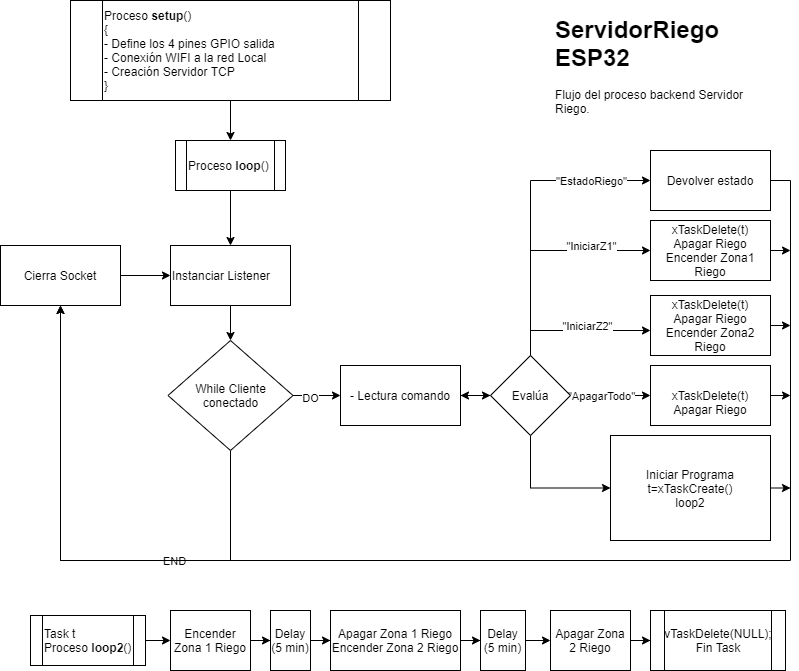

The diagram above was exported from draw.io. Its source (the exported page's mxGraphModel, read from the mxfile embedded in the PNG):
<mxGraphModel dx="1038" dy="1647" grid="1" gridSize="10" guides="1" tooltips="1" connect="1" arrows="1" fold="1" page="1" pageScale="1" pageWidth="850" pageHeight="1100" math="0" shadow="0">
  <root>
    <mxCell id="0" />
    <mxCell id="1" parent="0" />
    <mxCell id="-bE2ONSkaA_L7sRKrDCE-45" value="" style="edgeStyle=orthogonalEdgeStyle;rounded=0;orthogonalLoop=1;jettySize=auto;html=1;" parent="1" source="-bE2ONSkaA_L7sRKrDCE-43" target="-bE2ONSkaA_L7sRKrDCE-44" edge="1">
      <mxGeometry relative="1" as="geometry" />
    </mxCell>
    <mxCell id="-bE2ONSkaA_L7sRKrDCE-43" value="&lt;div&gt;&lt;div&gt;Proceso &lt;b&gt;setup&lt;/b&gt;()&lt;/div&gt;&lt;span&gt;&lt;div&gt;&lt;span&gt;{&lt;/span&gt;&lt;/div&gt;&lt;div&gt;&lt;span&gt;- Define los 4 pines GPIO salida&lt;/span&gt;&lt;/div&gt;&lt;/span&gt;&lt;/div&gt;&lt;div&gt;&lt;div&gt;&lt;span&gt;- Conexión WIFI a la red Local&lt;/span&gt;&lt;/div&gt;&lt;div&gt;- Creación Servidor TCP&lt;/div&gt;&lt;span&gt;&lt;div&gt;&lt;span&gt;}&lt;/span&gt;&lt;/div&gt;&lt;/span&gt;&lt;/div&gt;" style="shape=process;whiteSpace=wrap;html=1;backgroundOutline=1;align=left;" parent="1" vertex="1">
      <mxGeometry x="120" y="-1090" width="320" height="100" as="geometry" />
    </mxCell>
    <mxCell id="-bE2ONSkaA_L7sRKrDCE-47" value="" style="edgeStyle=orthogonalEdgeStyle;rounded=0;orthogonalLoop=1;jettySize=auto;html=1;" parent="1" source="-bE2ONSkaA_L7sRKrDCE-44" target="-bE2ONSkaA_L7sRKrDCE-46" edge="1">
      <mxGeometry relative="1" as="geometry" />
    </mxCell>
    <mxCell id="-bE2ONSkaA_L7sRKrDCE-44" value="Proceso &lt;b&gt;loop&lt;/b&gt;()" style="shape=process;whiteSpace=wrap;html=1;backgroundOutline=1;align=left;" parent="1" vertex="1">
      <mxGeometry x="225" y="-950" width="110" height="50" as="geometry" />
    </mxCell>
    <mxCell id="-bE2ONSkaA_L7sRKrDCE-49" value="" style="edgeStyle=orthogonalEdgeStyle;rounded=0;orthogonalLoop=1;jettySize=auto;html=1;entryX=0.5;entryY=0;entryDx=0;entryDy=0;" parent="1" source="-bE2ONSkaA_L7sRKrDCE-46" target="-bE2ONSkaA_L7sRKrDCE-50" edge="1">
      <mxGeometry relative="1" as="geometry">
        <mxPoint x="460" y="-830" as="targetPoint" />
      </mxGeometry>
    </mxCell>
    <mxCell id="-bE2ONSkaA_L7sRKrDCE-46" value="Instanciar Listener" style="whiteSpace=wrap;html=1;align=left;" parent="1" vertex="1">
      <mxGeometry x="220" y="-845" width="120" height="60" as="geometry" />
    </mxCell>
    <mxCell id="-bE2ONSkaA_L7sRKrDCE-52" value="" style="edgeStyle=orthogonalEdgeStyle;rounded=0;orthogonalLoop=1;jettySize=auto;html=1;exitX=0.5;exitY=1;exitDx=0;exitDy=0;entryX=0.5;entryY=1;entryDx=0;entryDy=0;" parent="1" source="-bE2ONSkaA_L7sRKrDCE-50" target="-bE2ONSkaA_L7sRKrDCE-51" edge="1">
      <mxGeometry relative="1" as="geometry">
        <mxPoint x="280" y="-600" as="targetPoint" />
        <Array as="points">
          <mxPoint x="280" y="-530" />
          <mxPoint x="110" y="-530" />
        </Array>
      </mxGeometry>
    </mxCell>
    <mxCell id="Y87M3KGuUMKifj8F_ifL-40" value="END" style="edgeLabel;html=1;align=center;verticalAlign=middle;resizable=0;points=[];" parent="-bE2ONSkaA_L7sRKrDCE-52" vertex="1" connectable="0">
      <mxGeometry x="-0.3757" relative="1" as="geometry">
        <mxPoint as="offset" />
      </mxGeometry>
    </mxCell>
    <mxCell id="-bE2ONSkaA_L7sRKrDCE-55" value="" style="edgeStyle=orthogonalEdgeStyle;rounded=0;orthogonalLoop=1;jettySize=auto;html=1;" parent="1" source="-bE2ONSkaA_L7sRKrDCE-50" target="-bE2ONSkaA_L7sRKrDCE-54" edge="1">
      <mxGeometry relative="1" as="geometry" />
    </mxCell>
    <mxCell id="-bE2ONSkaA_L7sRKrDCE-56" value="DO" style="edgeLabel;html=1;align=center;verticalAlign=middle;resizable=0;points=[];" parent="-bE2ONSkaA_L7sRKrDCE-55" vertex="1" connectable="0">
      <mxGeometry x="-0.2897" y="-2" relative="1" as="geometry">
        <mxPoint as="offset" />
      </mxGeometry>
    </mxCell>
    <mxCell id="-bE2ONSkaA_L7sRKrDCE-50" value="While Cliente conectado" style="rhombus;whiteSpace=wrap;html=1;" parent="1" vertex="1">
      <mxGeometry x="217.5" y="-750" width="125" height="110" as="geometry" />
    </mxCell>
    <mxCell id="Y87M3KGuUMKifj8F_ifL-3" value="" style="edgeStyle=orthogonalEdgeStyle;rounded=0;orthogonalLoop=1;jettySize=auto;html=1;" parent="1" source="-bE2ONSkaA_L7sRKrDCE-51" target="-bE2ONSkaA_L7sRKrDCE-46" edge="1">
      <mxGeometry relative="1" as="geometry" />
    </mxCell>
    <mxCell id="-bE2ONSkaA_L7sRKrDCE-51" value="Cierra Socket" style="whiteSpace=wrap;html=1;" parent="1" vertex="1">
      <mxGeometry x="50" y="-845" width="120" height="60" as="geometry" />
    </mxCell>
    <mxCell id="Y87M3KGuUMKifj8F_ifL-2" value="" style="edgeStyle=orthogonalEdgeStyle;rounded=0;orthogonalLoop=1;jettySize=auto;html=1;" parent="1" source="-bE2ONSkaA_L7sRKrDCE-54" edge="1">
      <mxGeometry relative="1" as="geometry">
        <mxPoint x="540" y="-695" as="targetPoint" />
      </mxGeometry>
    </mxCell>
    <mxCell id="-bE2ONSkaA_L7sRKrDCE-54" value="&lt;div style=&quot;text-align: left&quot;&gt;- Lectura comando&lt;/div&gt;" style="whiteSpace=wrap;html=1;" parent="1" vertex="1">
      <mxGeometry x="390" y="-725" width="120" height="60" as="geometry" />
    </mxCell>
    <mxCell id="-bE2ONSkaA_L7sRKrDCE-63" value="&lt;h1&gt;ServidorRiego ESP32&lt;/h1&gt;&lt;p&gt;Flujo del proceso backend Servidor Riego.&amp;nbsp;&lt;/p&gt;" style="text;html=1;strokeColor=none;fillColor=none;spacing=5;spacingTop=-20;whiteSpace=wrap;overflow=hidden;rounded=0;" parent="1" vertex="1">
      <mxGeometry x="600" y="-1080" width="220" height="120" as="geometry" />
    </mxCell>
    <mxCell id="Y87M3KGuUMKifj8F_ifL-16" style="edgeStyle=orthogonalEdgeStyle;rounded=0;orthogonalLoop=1;jettySize=auto;html=1;exitX=1;exitY=0.5;exitDx=0;exitDy=0;" parent="1" source="Y87M3KGuUMKifj8F_ifL-4" edge="1">
      <mxGeometry relative="1" as="geometry">
        <mxPoint x="840" y="-765" as="targetPoint" />
      </mxGeometry>
    </mxCell>
    <mxCell id="Y87M3KGuUMKifj8F_ifL-4" value="xTaskDelete(t)&lt;br&gt;Apagar Riego&lt;br&gt;Encender Zona2 Riego" style="whiteSpace=wrap;html=1;" parent="1" vertex="1">
      <mxGeometry x="700" y="-795" width="120" height="60" as="geometry" />
    </mxCell>
    <mxCell id="Y87M3KGuUMKifj8F_ifL-15" style="edgeStyle=orthogonalEdgeStyle;rounded=0;orthogonalLoop=1;jettySize=auto;html=1;exitX=1;exitY=0.5;exitDx=0;exitDy=0;" parent="1" source="Y87M3KGuUMKifj8F_ifL-6" edge="1">
      <mxGeometry relative="1" as="geometry">
        <mxPoint x="840" y="-840" as="targetPoint" />
      </mxGeometry>
    </mxCell>
    <mxCell id="Y87M3KGuUMKifj8F_ifL-6" value="xTaskDelete(t)&lt;br&gt;Apagar Riego&lt;br&gt;Encender Zona1 Riego" style="whiteSpace=wrap;html=1;" parent="1" vertex="1">
      <mxGeometry x="700" y="-870" width="120" height="60" as="geometry" />
    </mxCell>
    <mxCell id="Y87M3KGuUMKifj8F_ifL-39" style="edgeStyle=orthogonalEdgeStyle;rounded=0;orthogonalLoop=1;jettySize=auto;html=1;exitX=1;exitY=0.5;exitDx=0;exitDy=0;entryX=0.5;entryY=1;entryDx=0;entryDy=0;" parent="1" source="Y87M3KGuUMKifj8F_ifL-8" target="-bE2ONSkaA_L7sRKrDCE-51" edge="1">
      <mxGeometry relative="1" as="geometry">
        <mxPoint x="330" y="-550" as="targetPoint" />
        <Array as="points">
          <mxPoint x="840" y="-910" />
          <mxPoint x="840" y="-530" />
          <mxPoint x="110" y="-530" />
        </Array>
      </mxGeometry>
    </mxCell>
    <mxCell id="Y87M3KGuUMKifj8F_ifL-8" value="Devolver estado" style="whiteSpace=wrap;html=1;" parent="1" vertex="1">
      <mxGeometry x="700" y="-940" width="120" height="60" as="geometry" />
    </mxCell>
    <mxCell id="Y87M3KGuUMKifj8F_ifL-20" value="" style="edgeStyle=orthogonalEdgeStyle;rounded=0;orthogonalLoop=1;jettySize=auto;html=1;" parent="1" source="Y87M3KGuUMKifj8F_ifL-19" target="-bE2ONSkaA_L7sRKrDCE-54" edge="1">
      <mxGeometry relative="1" as="geometry" />
    </mxCell>
    <mxCell id="Y87M3KGuUMKifj8F_ifL-21" style="edgeStyle=orthogonalEdgeStyle;rounded=0;orthogonalLoop=1;jettySize=auto;html=1;entryX=0;entryY=0.5;entryDx=0;entryDy=0;" parent="1" source="Y87M3KGuUMKifj8F_ifL-19" target="Y87M3KGuUMKifj8F_ifL-8" edge="1">
      <mxGeometry relative="1" as="geometry">
        <Array as="points">
          <mxPoint x="580" y="-910" />
        </Array>
      </mxGeometry>
    </mxCell>
    <mxCell id="Y87M3KGuUMKifj8F_ifL-22" value="&quot;EstadoRiego&quot;" style="edgeLabel;html=1;align=center;verticalAlign=middle;resizable=0;points=[];" parent="Y87M3KGuUMKifj8F_ifL-21" vertex="1" connectable="0">
      <mxGeometry x="-0.0306" y="-2" relative="1" as="geometry">
        <mxPoint x="58" y="-32" as="offset" />
      </mxGeometry>
    </mxCell>
    <mxCell id="Y87M3KGuUMKifj8F_ifL-23" style="edgeStyle=orthogonalEdgeStyle;rounded=0;orthogonalLoop=1;jettySize=auto;html=1;entryX=0;entryY=0.5;entryDx=0;entryDy=0;" parent="1" source="Y87M3KGuUMKifj8F_ifL-19" target="Y87M3KGuUMKifj8F_ifL-6" edge="1">
      <mxGeometry relative="1" as="geometry">
        <Array as="points">
          <mxPoint x="580" y="-840" />
        </Array>
      </mxGeometry>
    </mxCell>
    <mxCell id="Y87M3KGuUMKifj8F_ifL-24" value="&quot;IniciarZ1&quot;" style="edgeLabel;html=1;align=center;verticalAlign=middle;resizable=0;points=[];" parent="Y87M3KGuUMKifj8F_ifL-23" vertex="1" connectable="0">
      <mxGeometry x="-0.24" y="1" relative="1" as="geometry">
        <mxPoint x="61" y="-24" as="offset" />
      </mxGeometry>
    </mxCell>
    <mxCell id="Y87M3KGuUMKifj8F_ifL-25" style="edgeStyle=orthogonalEdgeStyle;rounded=0;orthogonalLoop=1;jettySize=auto;html=1;exitX=0.5;exitY=0;exitDx=0;exitDy=0;entryX=0;entryY=0.5;entryDx=0;entryDy=0;" parent="1" edge="1">
      <mxGeometry relative="1" as="geometry">
        <mxPoint x="580" y="-705" as="sourcePoint" />
        <mxPoint x="700" y="-760" as="targetPoint" />
        <Array as="points">
          <mxPoint x="580" y="-760" />
        </Array>
      </mxGeometry>
    </mxCell>
    <mxCell id="Y87M3KGuUMKifj8F_ifL-26" value="&quot;IniciarZ2&quot;" style="edgeLabel;html=1;align=center;verticalAlign=middle;resizable=0;points=[];" parent="Y87M3KGuUMKifj8F_ifL-25" vertex="1" connectable="0">
      <mxGeometry x="-0.0497" y="-2" relative="1" as="geometry">
        <mxPoint x="28" y="-7" as="offset" />
      </mxGeometry>
    </mxCell>
    <mxCell id="Y87M3KGuUMKifj8F_ifL-28" style="edgeStyle=orthogonalEdgeStyle;rounded=0;orthogonalLoop=1;jettySize=auto;html=1;exitX=1;exitY=0.5;exitDx=0;exitDy=0;entryX=0;entryY=0.5;entryDx=0;entryDy=0;" parent="1" source="Y87M3KGuUMKifj8F_ifL-19" target="Y87M3KGuUMKifj8F_ifL-27" edge="1">
      <mxGeometry relative="1" as="geometry" />
    </mxCell>
    <mxCell id="Y87M3KGuUMKifj8F_ifL-29" value="&quot;ApagarTodo&quot;" style="edgeLabel;html=1;align=center;verticalAlign=middle;resizable=0;points=[];" parent="Y87M3KGuUMKifj8F_ifL-28" vertex="1" connectable="0">
      <mxGeometry x="-0.74" relative="1" as="geometry">
        <mxPoint x="20" as="offset" />
      </mxGeometry>
    </mxCell>
    <mxCell id="Y87M3KGuUMKifj8F_ifL-31" style="edgeStyle=orthogonalEdgeStyle;rounded=0;orthogonalLoop=1;jettySize=auto;html=1;exitX=0.5;exitY=1;exitDx=0;exitDy=0;entryX=0;entryY=0.5;entryDx=0;entryDy=0;" parent="1" source="Y87M3KGuUMKifj8F_ifL-19" target="Y87M3KGuUMKifj8F_ifL-30" edge="1">
      <mxGeometry relative="1" as="geometry" />
    </mxCell>
    <mxCell id="Y87M3KGuUMKifj8F_ifL-19" value="Evalúa" style="rhombus;whiteSpace=wrap;html=1;" parent="1" vertex="1">
      <mxGeometry x="540" y="-735" width="80" height="80" as="geometry" />
    </mxCell>
    <mxCell id="Y87M3KGuUMKifj8F_ifL-35" style="edgeStyle=orthogonalEdgeStyle;rounded=0;orthogonalLoop=1;jettySize=auto;html=1;exitX=1;exitY=0.5;exitDx=0;exitDy=0;" parent="1" source="Y87M3KGuUMKifj8F_ifL-27" edge="1">
      <mxGeometry relative="1" as="geometry">
        <mxPoint x="840" y="-695" as="targetPoint" />
      </mxGeometry>
    </mxCell>
    <mxCell id="Y87M3KGuUMKifj8F_ifL-27" value="&lt;br&gt;xTaskDelete(t)&lt;br&gt;Apagar Riego" style="whiteSpace=wrap;html=1;" parent="1" vertex="1">
      <mxGeometry x="700" y="-725" width="120" height="60" as="geometry" />
    </mxCell>
    <mxCell id="df-z87GCxlb2WKlLDuFy-2" style="edgeStyle=orthogonalEdgeStyle;rounded=0;orthogonalLoop=1;jettySize=auto;html=1;exitX=1;exitY=0.5;exitDx=0;exitDy=0;" edge="1" parent="1" source="Y87M3KGuUMKifj8F_ifL-30">
      <mxGeometry relative="1" as="geometry">
        <mxPoint x="840" y="-602" as="targetPoint" />
      </mxGeometry>
    </mxCell>
    <mxCell id="Y87M3KGuUMKifj8F_ifL-30" value="Iniciar Programa&lt;br&gt;t=xTaskCreate()&lt;br&gt;loop2" style="whiteSpace=wrap;html=1;" parent="1" vertex="1">
      <mxGeometry x="660" y="-655" width="160" height="105" as="geometry" />
    </mxCell>
    <mxCell id="Y87M3KGuUMKifj8F_ifL-62" value="" style="edgeStyle=orthogonalEdgeStyle;rounded=0;orthogonalLoop=1;jettySize=auto;html=1;exitX=1;exitY=0.5;exitDx=0;exitDy=0;entryX=0;entryY=0.5;entryDx=0;entryDy=0;" parent="1" source="df-z87GCxlb2WKlLDuFy-3" target="Y87M3KGuUMKifj8F_ifL-67" edge="1">
      <mxGeometry relative="1" as="geometry">
        <mxPoint x="200" y="-450" as="sourcePoint" />
        <mxPoint x="240" y="-450" as="targetPoint" />
      </mxGeometry>
    </mxCell>
    <mxCell id="df-z87GCxlb2WKlLDuFy-5" value="" style="edgeStyle=orthogonalEdgeStyle;rounded=0;orthogonalLoop=1;jettySize=auto;html=1;" edge="1" parent="1" source="Y87M3KGuUMKifj8F_ifL-67" target="df-z87GCxlb2WKlLDuFy-4">
      <mxGeometry relative="1" as="geometry" />
    </mxCell>
    <mxCell id="Y87M3KGuUMKifj8F_ifL-67" value="Encender Zona 1 Riego&lt;br&gt;" style="whiteSpace=wrap;html=1;" parent="1" vertex="1">
      <mxGeometry x="220" y="-480" width="80" height="60" as="geometry" />
    </mxCell>
    <mxCell id="df-z87GCxlb2WKlLDuFy-3" value="Task t&lt;br&gt;Proceso &lt;b&gt;loop2&lt;/b&gt;()" style="shape=process;whiteSpace=wrap;html=1;backgroundOutline=1;align=left;" vertex="1" parent="1">
      <mxGeometry x="80" y="-475" width="115" height="50" as="geometry" />
    </mxCell>
    <mxCell id="df-z87GCxlb2WKlLDuFy-7" value="" style="edgeStyle=orthogonalEdgeStyle;rounded=0;orthogonalLoop=1;jettySize=auto;html=1;" edge="1" parent="1" source="df-z87GCxlb2WKlLDuFy-4" target="df-z87GCxlb2WKlLDuFy-6">
      <mxGeometry relative="1" as="geometry" />
    </mxCell>
    <mxCell id="df-z87GCxlb2WKlLDuFy-4" value="Delay (5 min)" style="whiteSpace=wrap;html=1;" vertex="1" parent="1">
      <mxGeometry x="320" y="-480" width="40" height="60" as="geometry" />
    </mxCell>
    <mxCell id="df-z87GCxlb2WKlLDuFy-9" value="" style="edgeStyle=orthogonalEdgeStyle;rounded=0;orthogonalLoop=1;jettySize=auto;html=1;" edge="1" parent="1" source="df-z87GCxlb2WKlLDuFy-6" target="df-z87GCxlb2WKlLDuFy-8">
      <mxGeometry relative="1" as="geometry" />
    </mxCell>
    <mxCell id="df-z87GCxlb2WKlLDuFy-6" value="Apagar Zona 1 Riego&lt;br&gt;Encender Zona 2 Riego" style="whiteSpace=wrap;html=1;" vertex="1" parent="1">
      <mxGeometry x="380" y="-480" width="130" height="60" as="geometry" />
    </mxCell>
    <mxCell id="df-z87GCxlb2WKlLDuFy-11" value="" style="edgeStyle=orthogonalEdgeStyle;rounded=0;orthogonalLoop=1;jettySize=auto;html=1;" edge="1" parent="1" source="df-z87GCxlb2WKlLDuFy-8" target="df-z87GCxlb2WKlLDuFy-10">
      <mxGeometry relative="1" as="geometry" />
    </mxCell>
    <mxCell id="df-z87GCxlb2WKlLDuFy-8" value="Delay (5 min)" style="whiteSpace=wrap;html=1;" vertex="1" parent="1">
      <mxGeometry x="530" y="-480" width="45" height="60" as="geometry" />
    </mxCell>
    <mxCell id="df-z87GCxlb2WKlLDuFy-13" value="" style="edgeStyle=orthogonalEdgeStyle;rounded=0;orthogonalLoop=1;jettySize=auto;html=1;exitX=1;exitY=0.5;exitDx=0;exitDy=0;" edge="1" parent="1" source="df-z87GCxlb2WKlLDuFy-10" target="df-z87GCxlb2WKlLDuFy-12">
      <mxGeometry relative="1" as="geometry" />
    </mxCell>
    <mxCell id="df-z87GCxlb2WKlLDuFy-10" value="Apagar Zona 2 Riego" style="whiteSpace=wrap;html=1;" vertex="1" parent="1">
      <mxGeometry x="600" y="-480" width="80" height="60" as="geometry" />
    </mxCell>
    <mxCell id="df-z87GCxlb2WKlLDuFy-12" value="vTaskDelete(NULL);&lt;br&gt;Fin Task" style="shape=process;whiteSpace=wrap;html=1;backgroundOutline=1;" vertex="1" parent="1">
      <mxGeometry x="700" y="-480" width="135" height="60" as="geometry" />
    </mxCell>
  </root>
</mxGraphModel>